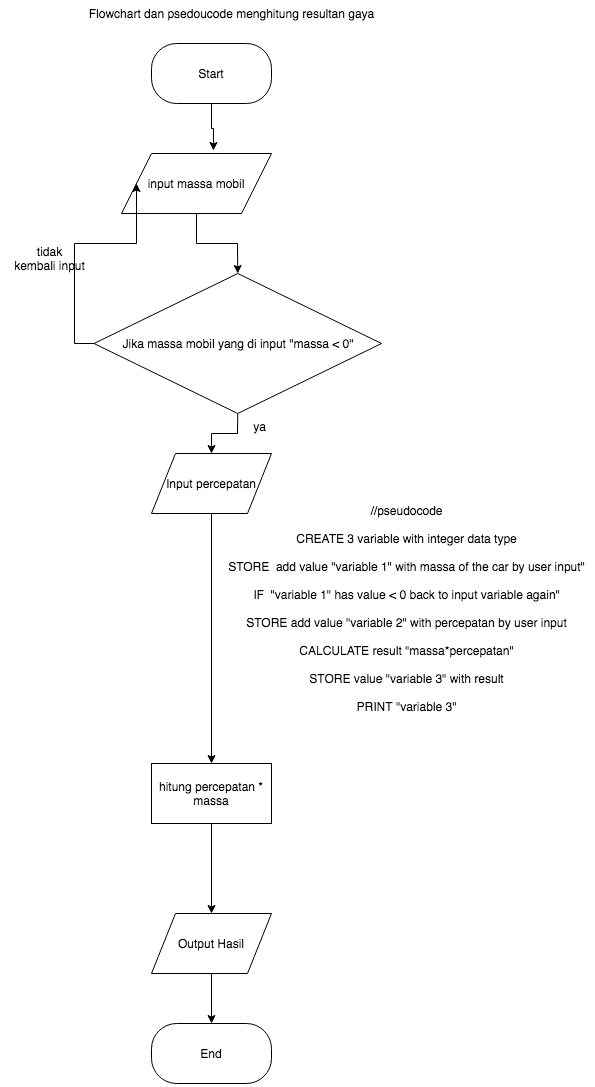

The diagram above was exported from draw.io. Its source (the exported page's mxGraphModel, read from the mxfile embedded in the PNG):
<mxGraphModel dx="786" dy="496" grid="1" gridSize="10" guides="1" tooltips="1" connect="1" arrows="1" fold="1" page="1" pageScale="1" pageWidth="850" pageHeight="1100" math="0" shadow="0">
  <root>
    <mxCell id="0" />
    <mxCell id="1" parent="0" />
    <mxCell id="6wt0l6Bu8dbkrkdta2F8-27" style="edgeStyle=orthogonalEdgeStyle;rounded=0;orthogonalLoop=1;jettySize=auto;html=1;exitX=0.5;exitY=1;exitDx=0;exitDy=0;entryX=0.613;entryY=-0.05;entryDx=0;entryDy=0;entryPerimeter=0;" edge="1" parent="1" source="6wt0l6Bu8dbkrkdta2F8-1" target="6wt0l6Bu8dbkrkdta2F8-3">
      <mxGeometry relative="1" as="geometry" />
    </mxCell>
    <mxCell id="6wt0l6Bu8dbkrkdta2F8-1" value="Start" style="rounded=1;whiteSpace=wrap;html=1;arcSize=42;" vertex="1" parent="1">
      <mxGeometry x="180" y="70" width="120" height="60" as="geometry" />
    </mxCell>
    <mxCell id="6wt0l6Bu8dbkrkdta2F8-28" style="edgeStyle=orthogonalEdgeStyle;rounded=0;orthogonalLoop=1;jettySize=auto;html=1;exitX=0.5;exitY=1;exitDx=0;exitDy=0;entryX=0.5;entryY=0;entryDx=0;entryDy=0;" edge="1" parent="1" source="6wt0l6Bu8dbkrkdta2F8-3" target="6wt0l6Bu8dbkrkdta2F8-4">
      <mxGeometry relative="1" as="geometry" />
    </mxCell>
    <mxCell id="6wt0l6Bu8dbkrkdta2F8-3" value="input massa mobil" style="shape=parallelogram;perimeter=parallelogramPerimeter;whiteSpace=wrap;html=1;" vertex="1" parent="1">
      <mxGeometry x="150" y="180" width="150" height="60" as="geometry" />
    </mxCell>
    <mxCell id="6wt0l6Bu8dbkrkdta2F8-8" style="edgeStyle=orthogonalEdgeStyle;rounded=0;orthogonalLoop=1;jettySize=auto;html=1;exitX=0;exitY=0.5;exitDx=0;exitDy=0;entryX=0;entryY=0.5;entryDx=0;entryDy=0;" edge="1" parent="1" source="6wt0l6Bu8dbkrkdta2F8-4" target="6wt0l6Bu8dbkrkdta2F8-3">
      <mxGeometry relative="1" as="geometry">
        <mxPoint x="103" y="240" as="targetPoint" />
      </mxGeometry>
    </mxCell>
    <mxCell id="6wt0l6Bu8dbkrkdta2F8-11" style="edgeStyle=orthogonalEdgeStyle;rounded=0;orthogonalLoop=1;jettySize=auto;html=1;exitX=0.5;exitY=1;exitDx=0;exitDy=0;entryX=0.5;entryY=0;entryDx=0;entryDy=0;" edge="1" parent="1" source="6wt0l6Bu8dbkrkdta2F8-4" target="6wt0l6Bu8dbkrkdta2F8-10">
      <mxGeometry relative="1" as="geometry" />
    </mxCell>
    <mxCell id="6wt0l6Bu8dbkrkdta2F8-4" value="Jika massa mobil yang di input &quot;massa &amp;lt; 0&quot;" style="rhombus;whiteSpace=wrap;html=1;" vertex="1" parent="1">
      <mxGeometry x="122.5" y="300" width="287.5" height="140" as="geometry" />
    </mxCell>
    <mxCell id="6wt0l6Bu8dbkrkdta2F8-9" value="tidak&lt;br&gt;kembali input" style="text;html=1;align=center;verticalAlign=middle;resizable=0;points=[];autosize=1;" vertex="1" parent="1">
      <mxGeometry x="32.5" y="270" width="90" height="30" as="geometry" />
    </mxCell>
    <mxCell id="6wt0l6Bu8dbkrkdta2F8-10" value="Input percepatan" style="shape=parallelogram;perimeter=parallelogramPerimeter;whiteSpace=wrap;html=1;" vertex="1" parent="1">
      <mxGeometry x="180" y="480" width="120" height="60" as="geometry" />
    </mxCell>
    <mxCell id="6wt0l6Bu8dbkrkdta2F8-12" value="ya" style="text;html=1;align=center;verticalAlign=middle;resizable=0;points=[];autosize=1;" vertex="1" parent="1">
      <mxGeometry x="273" y="443" width="30" height="20" as="geometry" />
    </mxCell>
    <mxCell id="6wt0l6Bu8dbkrkdta2F8-19" style="edgeStyle=orthogonalEdgeStyle;rounded=0;orthogonalLoop=1;jettySize=auto;html=1;exitX=0.5;exitY=1;exitDx=0;exitDy=0;" edge="1" parent="1" source="6wt0l6Bu8dbkrkdta2F8-10" target="6wt0l6Bu8dbkrkdta2F8-18">
      <mxGeometry relative="1" as="geometry">
        <mxPoint x="240" y="730" as="sourcePoint" />
      </mxGeometry>
    </mxCell>
    <mxCell id="6wt0l6Bu8dbkrkdta2F8-21" style="edgeStyle=orthogonalEdgeStyle;rounded=0;orthogonalLoop=1;jettySize=auto;html=1;exitX=0.5;exitY=1;exitDx=0;exitDy=0;" edge="1" parent="1" source="6wt0l6Bu8dbkrkdta2F8-18" target="6wt0l6Bu8dbkrkdta2F8-20">
      <mxGeometry relative="1" as="geometry" />
    </mxCell>
    <mxCell id="6wt0l6Bu8dbkrkdta2F8-18" value="hitung percepatan * massa" style="rounded=0;whiteSpace=wrap;html=1;" vertex="1" parent="1">
      <mxGeometry x="180" y="790" width="120" height="60" as="geometry" />
    </mxCell>
    <mxCell id="6wt0l6Bu8dbkrkdta2F8-23" style="edgeStyle=orthogonalEdgeStyle;rounded=0;orthogonalLoop=1;jettySize=auto;html=1;exitX=0.5;exitY=1;exitDx=0;exitDy=0;entryX=0.5;entryY=0;entryDx=0;entryDy=0;" edge="1" parent="1" source="6wt0l6Bu8dbkrkdta2F8-20" target="6wt0l6Bu8dbkrkdta2F8-22">
      <mxGeometry relative="1" as="geometry" />
    </mxCell>
    <mxCell id="6wt0l6Bu8dbkrkdta2F8-20" value="Output Hasil" style="shape=parallelogram;perimeter=parallelogramPerimeter;whiteSpace=wrap;html=1;" vertex="1" parent="1">
      <mxGeometry x="180" y="940" width="120" height="60" as="geometry" />
    </mxCell>
    <mxCell id="6wt0l6Bu8dbkrkdta2F8-22" value="End" style="rounded=1;whiteSpace=wrap;html=1;arcSize=42;" vertex="1" parent="1">
      <mxGeometry x="180" y="1050" width="120" height="60" as="geometry" />
    </mxCell>
    <mxCell id="6wt0l6Bu8dbkrkdta2F8-29" value="//pseudocode&lt;br&gt;&lt;br&gt;CREATE 3 variable with integer data type&lt;br&gt;&lt;br&gt;STORE&amp;nbsp; add value &quot;variable 1&quot; with massa of the car by user input&quot;&lt;br&gt;&lt;br&gt;IF&amp;nbsp; &quot;variable 1&quot; has value &amp;lt; 0 back to input variable again&quot;&lt;br&gt;&lt;br&gt;STORE add value &quot;variable 2&quot; with percepatan by user input&lt;br&gt;&lt;br&gt;CALCULATE result &quot;massa*percepatan&quot;&lt;br&gt;&lt;br&gt;STORE value &quot;variable 3&quot; with result&lt;br&gt;&lt;br&gt;PRINT &quot;variable 3&quot;" style="text;html=1;align=center;verticalAlign=middle;resizable=0;points=[];autosize=1;" vertex="1" parent="1">
      <mxGeometry x="250" y="525" width="370" height="220" as="geometry" />
    </mxCell>
    <mxCell id="6wt0l6Bu8dbkrkdta2F8-30" value="Flowchart dan psedoucode menghitung resultan gaya" style="text;html=1;align=center;verticalAlign=middle;resizable=0;points=[];autosize=1;" vertex="1" parent="1">
      <mxGeometry x="110" y="30" width="300" height="20" as="geometry" />
    </mxCell>
  </root>
</mxGraphModel>